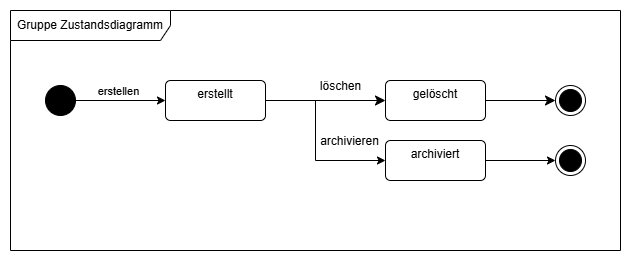

The diagram above was exported from draw.io. Its source (the exported page's mxGraphModel, read from the mxfile embedded in the PNG):
<mxGraphModel dx="796" dy="564" grid="1" gridSize="10" guides="1" tooltips="1" connect="1" arrows="1" fold="1" page="1" pageScale="1" pageWidth="1169" pageHeight="827" math="0" shadow="0">
  <root>
    <mxCell id="0" />
    <mxCell id="1" parent="0" />
    <mxCell id="UcshNfDs5FXmvgATYXEs-2" parent="1" style="shape=umlFrame;whiteSpace=wrap;html=1;pointerEvents=0;recursiveResize=0;container=1;collapsible=0;width=160;" value="Gruppe Zustandsdiagramm" vertex="1">
      <mxGeometry height="240" width="610" x="170" y="170" as="geometry" />
    </mxCell>
    <mxCell id="UcshNfDs5FXmvgATYXEs-4" edge="1" parent="UcshNfDs5FXmvgATYXEs-2" source="UcshNfDs5FXmvgATYXEs-1" style="edgeStyle=orthogonalEdgeStyle;rounded=0;orthogonalLoop=1;jettySize=auto;html=1;entryX=0;entryY=0.5;entryDx=0;entryDy=0;" target="UcshNfDs5FXmvgATYXEs-3">
      <mxGeometry relative="1" as="geometry" />
    </mxCell>
    <mxCell id="UcshNfDs5FXmvgATYXEs-5" connectable="0" parent="UcshNfDs5FXmvgATYXEs-4" style="edgeLabel;html=1;align=center;verticalAlign=middle;resizable=0;points=[];" value="erstellen" vertex="1">
      <mxGeometry relative="1" x="-0.0645" y="2" as="geometry">
        <mxPoint y="-8" as="offset" />
      </mxGeometry>
    </mxCell>
    <mxCell id="UcshNfDs5FXmvgATYXEs-1" parent="UcshNfDs5FXmvgATYXEs-2" style="ellipse;fillColor=strokeColor;html=1;" value="" vertex="1">
      <mxGeometry height="30" width="30" x="35" y="75" as="geometry" />
    </mxCell>
    <mxCell id="UcshNfDs5FXmvgATYXEs-9" edge="1" parent="UcshNfDs5FXmvgATYXEs-2" source="UcshNfDs5FXmvgATYXEs-3" style="edgeStyle=orthogonalEdgeStyle;rounded=0;orthogonalLoop=1;jettySize=auto;html=1;entryX=0;entryY=0.5;entryDx=0;entryDy=0;" target="o9sLmxEiC08nL6aPaOBw-1" value="">
      <mxGeometry relative="1" as="geometry">
        <Array as="points">
          <mxPoint x="305" y="90" />
          <mxPoint x="305" y="150" />
        </Array>
      </mxGeometry>
    </mxCell>
    <mxCell id="o9sLmxEiC08nL6aPaOBw-5" connectable="0" parent="UcshNfDs5FXmvgATYXEs-9" style="edgeLabel;html=1;align=center;verticalAlign=middle;resizable=0;points=[];fontSize=12;" value="archivieren" vertex="1">
      <mxGeometry relative="1" x="0.444" as="geometry">
        <mxPoint x="13" y="-20" as="offset" />
      </mxGeometry>
    </mxCell>
    <mxCell id="o9sLmxEiC08nL6aPaOBw-2" edge="1" parent="UcshNfDs5FXmvgATYXEs-2" source="UcshNfDs5FXmvgATYXEs-3" style="edgeStyle=none;curved=1;rounded=0;orthogonalLoop=1;jettySize=auto;html=1;fontSize=12;startSize=8;endSize=8;" target="UcshNfDs5FXmvgATYXEs-8">
      <mxGeometry relative="1" as="geometry" />
    </mxCell>
    <mxCell id="o9sLmxEiC08nL6aPaOBw-4" connectable="0" parent="o9sLmxEiC08nL6aPaOBw-2" style="edgeLabel;html=1;align=center;verticalAlign=middle;resizable=0;points=[];fontSize=12;" value="löschen" vertex="1">
      <mxGeometry relative="1" x="0.2951" y="-1" as="geometry">
        <mxPoint x="-4" y="-16" as="offset" />
      </mxGeometry>
    </mxCell>
    <mxCell id="UcshNfDs5FXmvgATYXEs-3" parent="UcshNfDs5FXmvgATYXEs-2" style="html=1;align=center;verticalAlign=top;rounded=1;absoluteArcSize=1;arcSize=10;dashed=0;whiteSpace=wrap;" value="erstellt" vertex="1">
      <mxGeometry height="40" width="100" x="155" y="70" as="geometry" />
    </mxCell>
    <mxCell id="o9sLmxEiC08nL6aPaOBw-7" edge="1" parent="UcshNfDs5FXmvgATYXEs-2" source="UcshNfDs5FXmvgATYXEs-8" style="edgeStyle=none;curved=1;rounded=0;orthogonalLoop=1;jettySize=auto;html=1;entryX=0;entryY=0.5;entryDx=0;entryDy=0;fontSize=12;startSize=8;endSize=8;" target="o9sLmxEiC08nL6aPaOBw-6">
      <mxGeometry relative="1" as="geometry" />
    </mxCell>
    <mxCell id="UcshNfDs5FXmvgATYXEs-8" parent="UcshNfDs5FXmvgATYXEs-2" style="html=1;align=center;verticalAlign=top;rounded=1;absoluteArcSize=1;arcSize=10;dashed=0;whiteSpace=wrap;" value="gelöscht" vertex="1">
      <mxGeometry height="40" width="100" x="375" y="70" as="geometry" />
    </mxCell>
    <mxCell id="iznBpB0fNw5m4iL3H896-2" edge="1" parent="UcshNfDs5FXmvgATYXEs-2" source="o9sLmxEiC08nL6aPaOBw-1" style="edgeStyle=orthogonalEdgeStyle;rounded=0;orthogonalLoop=1;jettySize=auto;html=1;entryX=0;entryY=0.5;entryDx=0;entryDy=0;" target="iznBpB0fNw5m4iL3H896-1">
      <mxGeometry relative="1" as="geometry" />
    </mxCell>
    <mxCell id="o9sLmxEiC08nL6aPaOBw-1" parent="UcshNfDs5FXmvgATYXEs-2" style="html=1;align=center;verticalAlign=top;rounded=1;absoluteArcSize=1;arcSize=10;dashed=0;whiteSpace=wrap;" value="archiviert" vertex="1">
      <mxGeometry height="40" width="100" x="375" y="130" as="geometry" />
    </mxCell>
    <mxCell id="o9sLmxEiC08nL6aPaOBw-6" parent="UcshNfDs5FXmvgATYXEs-2" style="ellipse;html=1;shape=endState;fillColor=strokeColor;" value="" vertex="1">
      <mxGeometry height="30" width="30" x="545" y="75" as="geometry" />
    </mxCell>
    <mxCell id="iznBpB0fNw5m4iL3H896-1" parent="UcshNfDs5FXmvgATYXEs-2" style="ellipse;html=1;shape=endState;fillColor=strokeColor;" value="" vertex="1">
      <mxGeometry height="30" width="30" x="545" y="135" as="geometry" />
    </mxCell>
  </root>
</mxGraphModel>